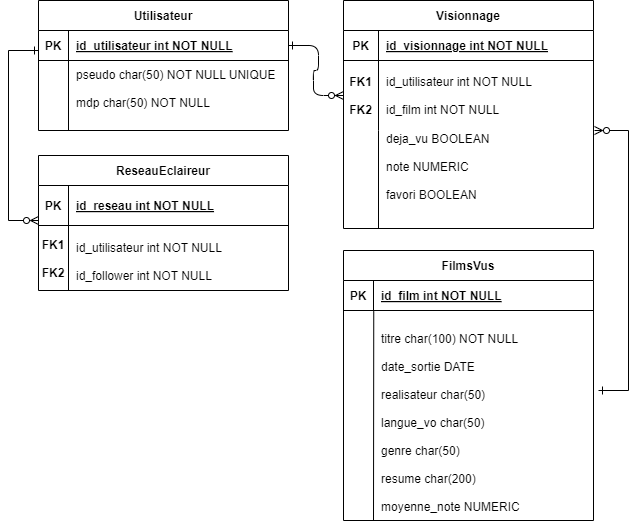

The diagram above was exported from draw.io. Its source (the exported page's mxGraphModel, read from the mxfile embedded in the PNG):
<mxGraphModel dx="1036" dy="614" grid="1" gridSize="10" guides="1" tooltips="1" connect="1" arrows="1" fold="1" page="1" pageScale="1" pageWidth="850" pageHeight="1100" math="0" shadow="0" extFonts="Permanent Marker^https://fonts.googleapis.com/css?family=Permanent+Marker">
  <root>
    <mxCell id="0" />
    <mxCell id="1" parent="0" />
    <mxCell id="C-vyLk0tnHw3VtMMgP7b-1" value="" style="edgeStyle=entityRelationEdgeStyle;endArrow=ERzeroToMany;startArrow=ERone;endFill=1;startFill=0;" parent="1" source="C-vyLk0tnHw3VtMMgP7b-24" target="C-vyLk0tnHw3VtMMgP7b-6" edge="1">
      <mxGeometry width="100" height="100" relative="1" as="geometry">
        <mxPoint x="340" y="720" as="sourcePoint" />
        <mxPoint x="440" y="620" as="targetPoint" />
      </mxGeometry>
    </mxCell>
    <mxCell id="QMXskDO7xH2RS1i0xtT8-32" value="" style="edgeStyle=orthogonalEdgeStyle;rounded=0;orthogonalLoop=1;jettySize=auto;html=1;startArrow=ERone;startFill=0;endArrow=ERzeroToMany;endFill=0;" parent="1" edge="1">
      <mxGeometry relative="1" as="geometry">
        <mxPoint x="680" y="510" as="sourcePoint" />
        <mxPoint x="676" y="250" as="targetPoint" />
        <Array as="points">
          <mxPoint x="710" y="510" />
          <mxPoint x="710" y="250" />
        </Array>
      </mxGeometry>
    </mxCell>
    <mxCell id="C-vyLk0tnHw3VtMMgP7b-13" value="FilmsVus" style="shape=table;startSize=30;container=1;collapsible=1;childLayout=tableLayout;fixedRows=1;rowLines=0;fontStyle=1;align=center;resizeLast=1;" parent="1" vertex="1">
      <mxGeometry x="425" y="370" width="250" height="270" as="geometry" />
    </mxCell>
    <mxCell id="C-vyLk0tnHw3VtMMgP7b-14" value="" style="shape=partialRectangle;collapsible=0;dropTarget=0;pointerEvents=0;fillColor=none;points=[[0,0.5],[1,0.5]];portConstraint=eastwest;top=0;left=0;right=0;bottom=1;" parent="C-vyLk0tnHw3VtMMgP7b-13" vertex="1">
      <mxGeometry y="30" width="250" height="30" as="geometry" />
    </mxCell>
    <mxCell id="C-vyLk0tnHw3VtMMgP7b-15" value="PK" style="shape=partialRectangle;overflow=hidden;connectable=0;fillColor=none;top=0;left=0;bottom=0;right=0;fontStyle=1;" parent="C-vyLk0tnHw3VtMMgP7b-14" vertex="1">
      <mxGeometry width="30" height="30" as="geometry">
        <mxRectangle width="30" height="30" as="alternateBounds" />
      </mxGeometry>
    </mxCell>
    <mxCell id="C-vyLk0tnHw3VtMMgP7b-16" value="id_film int NOT NULL " style="shape=partialRectangle;overflow=hidden;connectable=0;fillColor=none;top=0;left=0;bottom=0;right=0;align=left;spacingLeft=6;fontStyle=5;" parent="C-vyLk0tnHw3VtMMgP7b-14" vertex="1">
      <mxGeometry x="30" width="220" height="30" as="geometry">
        <mxRectangle width="220" height="30" as="alternateBounds" />
      </mxGeometry>
    </mxCell>
    <mxCell id="QMXskDO7xH2RS1i0xtT8-23" value="" style="edgeStyle=orthogonalEdgeStyle;rounded=0;orthogonalLoop=1;jettySize=auto;html=1;endArrow=ERzeroToMany;endFill=0;startArrow=ERone;startFill=0;" parent="1" source="C-vyLk0tnHw3VtMMgP7b-23" target="QMXskDO7xH2RS1i0xtT8-2" edge="1">
      <mxGeometry relative="1" as="geometry">
        <Array as="points">
          <mxPoint x="90" y="170" />
          <mxPoint x="90" y="340" />
        </Array>
      </mxGeometry>
    </mxCell>
    <mxCell id="C-vyLk0tnHw3VtMMgP7b-23" value="Utilisateur" style="shape=table;startSize=30;container=1;collapsible=1;childLayout=tableLayout;fixedRows=1;rowLines=0;fontStyle=1;align=center;resizeLast=1;" parent="1" vertex="1">
      <mxGeometry x="120" y="120" width="250" height="130" as="geometry" />
    </mxCell>
    <mxCell id="C-vyLk0tnHw3VtMMgP7b-24" value="" style="shape=partialRectangle;collapsible=0;dropTarget=0;pointerEvents=0;fillColor=none;points=[[0,0.5],[1,0.5]];portConstraint=eastwest;top=0;left=0;right=0;bottom=1;" parent="C-vyLk0tnHw3VtMMgP7b-23" vertex="1">
      <mxGeometry y="30" width="250" height="30" as="geometry" />
    </mxCell>
    <mxCell id="C-vyLk0tnHw3VtMMgP7b-25" value="PK" style="shape=partialRectangle;overflow=hidden;connectable=0;fillColor=none;top=0;left=0;bottom=0;right=0;fontStyle=1;" parent="C-vyLk0tnHw3VtMMgP7b-24" vertex="1">
      <mxGeometry width="30" height="30" as="geometry">
        <mxRectangle width="30" height="30" as="alternateBounds" />
      </mxGeometry>
    </mxCell>
    <mxCell id="C-vyLk0tnHw3VtMMgP7b-26" value="id_utilisateur int NOT NULL " style="shape=partialRectangle;overflow=hidden;connectable=0;fillColor=none;top=0;left=0;bottom=0;right=0;align=left;spacingLeft=6;fontStyle=5;" parent="C-vyLk0tnHw3VtMMgP7b-24" vertex="1">
      <mxGeometry x="30" width="220" height="30" as="geometry">
        <mxRectangle width="220" height="30" as="alternateBounds" />
      </mxGeometry>
    </mxCell>
    <mxCell id="C-vyLk0tnHw3VtMMgP7b-27" value="" style="shape=partialRectangle;collapsible=0;dropTarget=0;pointerEvents=0;fillColor=none;points=[[0,0.5],[1,0.5]];portConstraint=eastwest;top=0;left=0;right=0;bottom=0;" parent="C-vyLk0tnHw3VtMMgP7b-23" vertex="1">
      <mxGeometry y="60" width="250" height="70" as="geometry" />
    </mxCell>
    <mxCell id="C-vyLk0tnHw3VtMMgP7b-28" value="" style="shape=partialRectangle;overflow=hidden;connectable=0;fillColor=none;top=0;left=0;bottom=0;right=0;" parent="C-vyLk0tnHw3VtMMgP7b-27" vertex="1">
      <mxGeometry width="30" height="70" as="geometry">
        <mxRectangle width="30" height="70" as="alternateBounds" />
      </mxGeometry>
    </mxCell>
    <mxCell id="C-vyLk0tnHw3VtMMgP7b-29" value="pseudo char(50) NOT NULL UNIQUE&#10;&#10;mdp char(50) NOT NULL &#10;" style="shape=partialRectangle;overflow=hidden;connectable=0;fillColor=none;top=0;left=0;bottom=0;right=0;align=left;spacingLeft=6;" parent="C-vyLk0tnHw3VtMMgP7b-27" vertex="1">
      <mxGeometry x="30" width="220" height="70" as="geometry">
        <mxRectangle width="220" height="70" as="alternateBounds" />
      </mxGeometry>
    </mxCell>
    <mxCell id="QMXskDO7xH2RS1i0xtT8-1" value="ReseauEclaireur" style="shape=table;startSize=30;container=1;collapsible=1;childLayout=tableLayout;fixedRows=1;rowLines=0;fontStyle=1;align=center;resizeLast=1;" parent="1" vertex="1">
      <mxGeometry x="120" y="275" width="250" height="135" as="geometry" />
    </mxCell>
    <mxCell id="QMXskDO7xH2RS1i0xtT8-2" value="" style="shape=partialRectangle;collapsible=0;dropTarget=0;pointerEvents=0;fillColor=none;points=[[0,0.5],[1,0.5]];portConstraint=eastwest;top=0;left=0;right=0;bottom=1;" parent="QMXskDO7xH2RS1i0xtT8-1" vertex="1">
      <mxGeometry y="30" width="250" height="40" as="geometry" />
    </mxCell>
    <mxCell id="QMXskDO7xH2RS1i0xtT8-3" value="PK" style="shape=partialRectangle;overflow=hidden;connectable=0;fillColor=none;top=0;left=0;bottom=0;right=0;fontStyle=1;" parent="QMXskDO7xH2RS1i0xtT8-2" vertex="1">
      <mxGeometry width="30" height="40" as="geometry">
        <mxRectangle width="30" height="40" as="alternateBounds" />
      </mxGeometry>
    </mxCell>
    <mxCell id="QMXskDO7xH2RS1i0xtT8-4" value="id_reseau int NOT NULL " style="shape=partialRectangle;overflow=hidden;connectable=0;fillColor=none;top=0;left=0;bottom=0;right=0;align=left;spacingLeft=6;fontStyle=5;" parent="QMXskDO7xH2RS1i0xtT8-2" vertex="1">
      <mxGeometry x="30" width="220" height="40" as="geometry">
        <mxRectangle width="220" height="40" as="alternateBounds" />
      </mxGeometry>
    </mxCell>
    <mxCell id="QMXskDO7xH2RS1i0xtT8-5" value="" style="shape=partialRectangle;collapsible=0;dropTarget=0;pointerEvents=0;fillColor=none;points=[[0,0.5],[1,0.5]];portConstraint=eastwest;top=0;left=0;right=0;bottom=0;" parent="QMXskDO7xH2RS1i0xtT8-1" vertex="1">
      <mxGeometry y="70" width="250" height="65" as="geometry" />
    </mxCell>
    <mxCell id="QMXskDO7xH2RS1i0xtT8-6" value="FK1&#10;&#10;FK2" style="shape=partialRectangle;overflow=hidden;connectable=0;fillColor=none;top=0;left=0;bottom=0;right=0;fontStyle=1" parent="QMXskDO7xH2RS1i0xtT8-5" vertex="1">
      <mxGeometry width="30" height="65" as="geometry">
        <mxRectangle width="30" height="65" as="alternateBounds" />
      </mxGeometry>
    </mxCell>
    <mxCell id="QMXskDO7xH2RS1i0xtT8-7" value="&#10;id_utilisateur int NOT NULL&#10;&#10;id_follower int NOT NULL&#10;" style="shape=partialRectangle;overflow=hidden;connectable=0;fillColor=none;top=0;left=0;bottom=0;right=0;align=left;spacingLeft=6;" parent="QMXskDO7xH2RS1i0xtT8-5" vertex="1">
      <mxGeometry x="30" width="220" height="65" as="geometry">
        <mxRectangle width="220" height="65" as="alternateBounds" />
      </mxGeometry>
    </mxCell>
    <mxCell id="C-vyLk0tnHw3VtMMgP7b-2" value="Visionnage" style="shape=table;startSize=30;container=1;collapsible=1;childLayout=tableLayout;fixedRows=1;rowLines=0;fontStyle=1;align=center;resizeLast=1;" parent="1" vertex="1">
      <mxGeometry x="425" y="120" width="250" height="228" as="geometry" />
    </mxCell>
    <mxCell id="C-vyLk0tnHw3VtMMgP7b-3" value="" style="shape=partialRectangle;collapsible=0;dropTarget=0;pointerEvents=0;fillColor=none;points=[[0,0.5],[1,0.5]];portConstraint=eastwest;top=0;left=0;right=0;bottom=1;" parent="C-vyLk0tnHw3VtMMgP7b-2" vertex="1">
      <mxGeometry y="30" width="250" height="30" as="geometry" />
    </mxCell>
    <mxCell id="C-vyLk0tnHw3VtMMgP7b-4" value="PK" style="shape=partialRectangle;overflow=hidden;connectable=0;fillColor=none;top=0;left=0;bottom=0;right=0;fontStyle=1;" parent="C-vyLk0tnHw3VtMMgP7b-3" vertex="1">
      <mxGeometry width="35" height="30" as="geometry">
        <mxRectangle width="35" height="30" as="alternateBounds" />
      </mxGeometry>
    </mxCell>
    <mxCell id="C-vyLk0tnHw3VtMMgP7b-5" value="id_visionnage int NOT NULL " style="shape=partialRectangle;overflow=hidden;connectable=0;fillColor=none;top=0;left=0;bottom=0;right=0;align=left;spacingLeft=6;fontStyle=5;" parent="C-vyLk0tnHw3VtMMgP7b-3" vertex="1">
      <mxGeometry x="35" width="215" height="30" as="geometry">
        <mxRectangle width="215" height="30" as="alternateBounds" />
      </mxGeometry>
    </mxCell>
    <mxCell id="C-vyLk0tnHw3VtMMgP7b-6" value="" style="shape=partialRectangle;collapsible=0;dropTarget=0;pointerEvents=0;fillColor=none;points=[[0,0.5],[1,0.5]];portConstraint=eastwest;top=0;left=0;right=0;bottom=0;" parent="C-vyLk0tnHw3VtMMgP7b-2" vertex="1">
      <mxGeometry y="60" width="250" height="70" as="geometry" />
    </mxCell>
    <mxCell id="C-vyLk0tnHw3VtMMgP7b-7" value="FK1&#10;&#10;FK2" style="shape=partialRectangle;overflow=hidden;connectable=0;fillColor=none;top=0;left=0;bottom=0;right=0;fontStyle=1" parent="C-vyLk0tnHw3VtMMgP7b-6" vertex="1">
      <mxGeometry width="35" height="70" as="geometry">
        <mxRectangle width="35" height="70" as="alternateBounds" />
      </mxGeometry>
    </mxCell>
    <mxCell id="C-vyLk0tnHw3VtMMgP7b-8" value="id_utilisateur int NOT NULL&#10;&#10;id_film int NOT NULL" style="shape=partialRectangle;overflow=hidden;connectable=0;fillColor=none;top=0;left=0;bottom=0;right=0;align=left;spacingLeft=6;" parent="C-vyLk0tnHw3VtMMgP7b-6" vertex="1">
      <mxGeometry x="35" width="215" height="70" as="geometry">
        <mxRectangle width="215" height="70" as="alternateBounds" />
      </mxGeometry>
    </mxCell>
    <mxCell id="C-vyLk0tnHw3VtMMgP7b-9" value="" style="shape=partialRectangle;collapsible=0;dropTarget=0;pointerEvents=0;fillColor=none;points=[[0,0.5],[1,0.5]];portConstraint=eastwest;top=0;left=0;right=0;bottom=0;" parent="C-vyLk0tnHw3VtMMgP7b-2" vertex="1">
      <mxGeometry y="130" width="250" height="98" as="geometry" />
    </mxCell>
    <mxCell id="C-vyLk0tnHw3VtMMgP7b-10" value="" style="shape=partialRectangle;overflow=hidden;connectable=0;fillColor=none;top=0;left=0;bottom=0;right=0;" parent="C-vyLk0tnHw3VtMMgP7b-9" vertex="1">
      <mxGeometry width="35" height="98" as="geometry">
        <mxRectangle width="35" height="98" as="alternateBounds" />
      </mxGeometry>
    </mxCell>
    <mxCell id="C-vyLk0tnHw3VtMMgP7b-11" value="deja_vu BOOLEAN&#10;&#10;note NUMERIC&#10;&#10;favori BOOLEAN&#10;&#10;" style="shape=partialRectangle;overflow=hidden;connectable=0;fillColor=none;top=0;left=0;bottom=0;right=0;align=left;spacingLeft=6;" parent="C-vyLk0tnHw3VtMMgP7b-9" vertex="1">
      <mxGeometry x="35" width="215" height="98" as="geometry">
        <mxRectangle width="215" height="98" as="alternateBounds" />
      </mxGeometry>
    </mxCell>
    <mxCell id="QMXskDO7xH2RS1i0xtT8-36" value="titre char(100) NOT NULL&#10;&#10;date_sortie DATE&#10;&#10;realisateur char(50)&#10;&#10;langue_vo char(50)&#10;&#10;genre char(50)&#10;&#10;resume char(200)&#10;&#10;moyenne_note NUMERIC&#10;&#10;" style="shape=partialRectangle;overflow=hidden;connectable=0;fillColor=none;top=0;left=0;bottom=0;right=0;align=left;spacingLeft=6;" parent="1" vertex="1">
      <mxGeometry x="455" y="450" width="220" height="190" as="geometry">
        <mxRectangle width="220" height="190" as="alternateBounds" />
      </mxGeometry>
    </mxCell>
    <mxCell id="QMXskDO7xH2RS1i0xtT8-37" value="" style="endArrow=none;html=1;rounded=0;entryX=0.121;entryY=1.021;entryDx=0;entryDy=0;entryPerimeter=0;" parent="1" target="C-vyLk0tnHw3VtMMgP7b-14" edge="1">
      <mxGeometry width="50" height="50" relative="1" as="geometry">
        <mxPoint x="455" y="640" as="sourcePoint" />
        <mxPoint x="460" y="450" as="targetPoint" />
      </mxGeometry>
    </mxCell>
  </root>
</mxGraphModel>